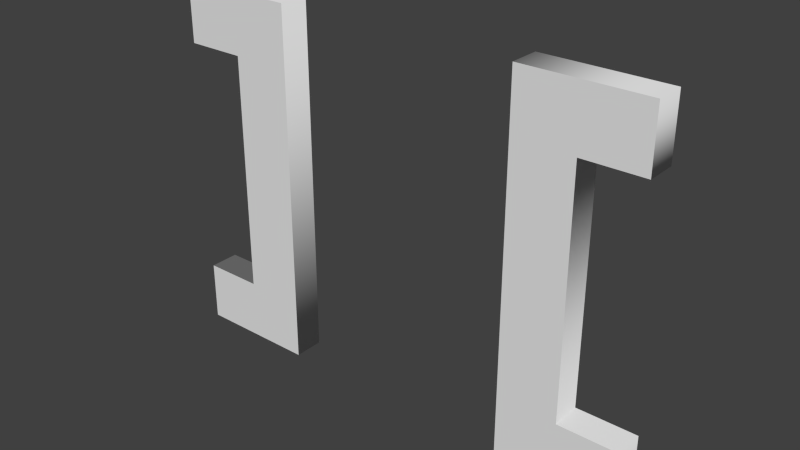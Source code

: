 # Source: bridge.blend  (saved by Blender 2.69.0; exported with 4.5.12 LTS)
import bpy
from mathutils import Matrix  # noqa: F401  (used for matrix-valued properties, if any)

bpy.ops.wm.read_factory_settings(use_empty=True)
scene = bpy.context.scene
scene.name = 'Scene'

# ---- collections
col_collection_1 = bpy.data.collections.new('Collection 1'); scene.collection.children.link(col_collection_1)

# ---- world
world_world = bpy.data.worlds.new('World'); scene.world = world_world
world_world.color = (0.05088, 0.05088, 0.05088)
world_world.use_sun_shadow = False
world_world.sun_shadow_jitter_overblur = 0.0
world_world.cycles.sampling_method = 'MANUAL'
world_world.cycles.sample_map_resolution = 256

# ---- meshes
me_mesh_004 = bpy.data.meshes.new('Mesh.004')
me_mesh_004.from_pydata([(-3.0, 1.0, -8.0), (-3.0, 1.0, -12.0), (5.0, 1.0, -12.0), (5.0, 1.0, 12.0), (-3.0, 1.0, 12.0), (-3.0, 1.0, 8.0), (1.0, 1.0, 8.0), (1.0, 1.0, -8.0), (-3.0, -1.0, -8.0), (-3.0, -1.0, -12.0), (5.0, -1.0, -12.0), (5.0, -1.0, 12.0), (-3.0, -1.0, 12.0), (-3.0, -1.0, 8.0), (1.0, -1.0, 8.0), (1.0, -1.0, -8.0), (-3.0, -1.0, -8.0), (-3.0, 1.0, -8.0), (-3.0, -1.0, -12.0), (-3.0, 1.0, -12.0), (5.0, -1.0, -12.0), (5.0, 1.0, -12.0), (5.0, -1.0, 12.0), (5.0, 1.0, 12.0), (-3.0, -1.0, 12.0), (-3.0, 1.0, 12.0), (-3.0, -1.0, 8.0), (-3.0, 1.0, 8.0), (1.0, -1.0, 8.0), (1.0, 1.0, 8.0), (1.0, -1.0, -8.0), (1.0, 1.0, -8.0)], [], [(2, 6, 3), (6, 4, 3), (6, 5, 4), (2, 7, 6), (2, 0, 7), (2, 1, 0), (14, 10, 11), (12, 14, 11), (13, 14, 12), (15, 10, 14), (8, 10, 15), (9, 10, 8), (17, 19, 18, 16), (19, 21, 20, 18), (21, 23, 22, 20), (23, 25, 24, 22), (25, 27, 26, 24), (27, 29, 28, 26), (29, 31, 30, 28), (31, 17, 16, 30)])
me_mesh_004.polygons.foreach_set('use_smooth', [0, 0, 0, 0, 0, 0, 0, 0, 0, 0, 0, 0, 1, 1, 1, 1, 1, 1, 1, 1])
me_mesh_004.use_remesh_preserve_volume = False
me_mesh_004.use_remesh_preserve_attributes = False
me_mesh_004.use_mirror_vertex_groups = False
me_mesh_004.update()
me_mesh_005 = bpy.data.meshes.new('Mesh.005')
me_mesh_005.from_pydata([(3.0, -1.0, -8.0), (3.0, -1.0, -12.0), (-5.0, -1.0, -12.0), (-5.0, -1.0, 12.0), (3.0, -1.0, 12.0), (3.0, -1.0, 8.0), (-1.0, -1.0, 8.0), (-1.0, -1.0, -8.0), (3.0, 1.0, -8.0), (3.0, 1.0, -12.0), (-5.0, 1.0, -12.0), (-5.0, 1.0, 12.0), (3.0, 1.0, 12.0), (3.0, 1.0, 8.0), (-1.0, 1.0, 8.0), (-1.0, 1.0, -8.0), (3.0, 1.0, -8.0), (3.0, -1.0, -8.0), (3.0, 1.0, -12.0), (3.0, -1.0, -12.0), (-5.0, 1.0, -12.0), (-5.0, -1.0, -12.0), (-5.0, 1.0, 12.0), (-5.0, -1.0, 12.0), (3.0, 1.0, 12.0), (3.0, -1.0, 12.0), (3.0, 1.0, 8.0), (3.0, -1.0, 8.0), (-1.0, 1.0, 8.0), (-1.0, -1.0, 8.0), (-1.0, 1.0, -8.0), (-1.0, -1.0, -8.0)], [], [(2, 6, 3), (6, 4, 3), (6, 5, 4), (2, 7, 6), (2, 0, 7), (2, 1, 0), (14, 10, 11), (12, 14, 11), (13, 14, 12), (15, 10, 14), (8, 10, 15), (9, 10, 8), (17, 19, 18, 16), (19, 21, 20, 18), (21, 23, 22, 20), (23, 25, 24, 22), (25, 27, 26, 24), (27, 29, 28, 26), (29, 31, 30, 28), (31, 17, 16, 30)])
me_mesh_005.polygons.foreach_set('use_smooth', [0, 0, 0, 0, 0, 0, 0, 0, 0, 0, 0, 0, 1, 1, 1, 1, 1, 1, 1, 1])
me_mesh_005.use_remesh_preserve_volume = False
me_mesh_005.use_remesh_preserve_attributes = False
me_mesh_005.use_mirror_vertex_groups = False
me_mesh_005.update()

# ---- objects
ob_curve_001 = bpy.data.objects.new('Curve.001', me_mesh_004)
ob_curve_000 = bpy.data.objects.new('Curve.000', me_mesh_005)

# ---- transforms, parenting, visibility, modifiers, constraints
ob_curve_001.location = (-13.0, 0.0, 0.0)
ob_curve_001.lineart.crease_threshold = 0.0
ob_curve_000.location = (13.0, 0.0, 0.0)
ob_curve_000.lineart.crease_threshold = 0.0

# ---- collection membership
col_collection_1.objects.link(ob_curve_001)
col_collection_1.objects.link(ob_curve_000)

# ---- scene / render settings (as saved in the file)
scene.frame_start = 1; scene.frame_end = 250; scene.frame_set(1)
scene.render.engine = 'BLENDER_EEVEE_NEXT'
scene.render.image_settings.compression = 90
scene.render.resolution_percentage = 50
scene.render.dither_intensity = 0.0
scene.cycles.use_denoising = False
scene.cycles.samples = 10
scene.cycles.sampling_pattern = 'TABULATED_SOBOL'
scene.cycles.light_sampling_threshold = 0.0
scene.cycles.use_adaptive_sampling = False
scene.cycles.use_light_tree = False
scene.cycles.blur_glossy = 0.0
scene.cycles.volume_bounces = 1
scene.cycles.pixel_filter_type = 'GAUSSIAN'
scene.cycles.sample_clamp_indirect = 0.0
scene.view_settings.view_transform = 'Standard'
bpy.context.view_layer.update()

# ---- added for rendering (the .blend has no active camera and no usable light): camera, sun
cam_auto = bpy.data.cameras.new('AutoCamera')
cam_auto.lens = 50.0
cam_auto.sensor_width = 36.0
cam_auto.clip_end = 1000.0
ob_auto_camera = bpy.data.objects.new('AutoCamera', cam_auto)
scene.collection.objects.link(ob_auto_camera)
ob_auto_camera.location = (37.0552, -44.4663, 29.6442)
ob_auto_camera.rotation_euler = (1.09748, -7.21219e-08, 0.694738)
scene.camera = ob_auto_camera
light_auto_sun = bpy.data.lights.new('AutoSun', 'SUN')
light_auto_sun.energy = 3.0
light_auto_sun.angle = 0.0523599
ob_auto_sun = bpy.data.objects.new('AutoSun', light_auto_sun)
scene.collection.objects.link(ob_auto_sun)
ob_auto_sun.rotation_euler = (0.872665, 0.174533, 0.523599)
bpy.context.view_layer.update()
